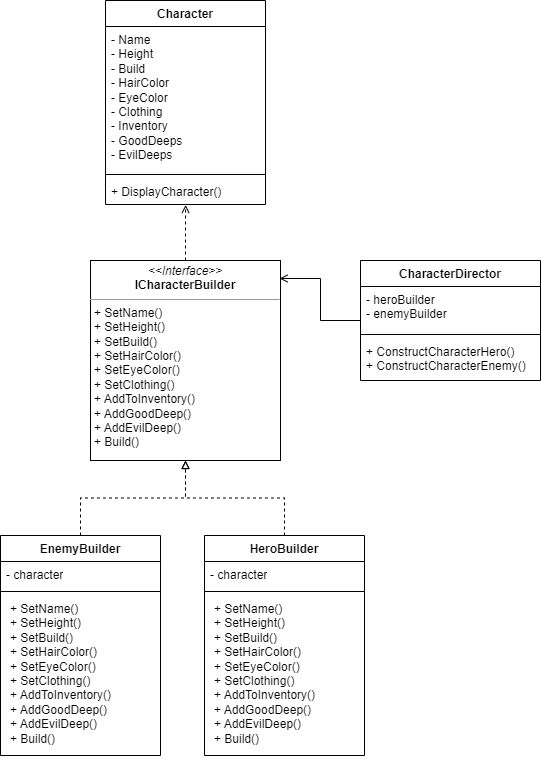

The diagram above was exported from draw.io. Its source (the exported page's mxGraphModel, read from the mxfile embedded in the PNG):
<mxGraphModel dx="1418" dy="828" grid="1" gridSize="10" guides="1" tooltips="1" connect="1" arrows="1" fold="1" page="1" pageScale="1" pageWidth="827" pageHeight="1169" math="0" shadow="0">
  <root>
    <mxCell id="0" />
    <mxCell id="1" parent="0" />
    <mxCell id="IQBL9FB2mjM1G1VfDTG1-1" value="&lt;p style=&quot;margin:0px;margin-top:4px;text-align:center;&quot;&gt;&lt;i&gt;&amp;lt;&amp;lt;Interface&amp;gt;&amp;gt;&lt;/i&gt;&lt;br&gt;&lt;b&gt;ICharacterBuilder&lt;/b&gt;&lt;/p&gt;&lt;hr size=&quot;1&quot;&gt;&lt;p style=&quot;margin:0px;margin-left:4px;&quot;&gt;+ SetName()&lt;/p&gt;&lt;p style=&quot;margin:0px;margin-left:4px;&quot;&gt;+ SetHeight()&lt;/p&gt;&lt;p style=&quot;margin:0px;margin-left:4px;&quot;&gt;+ SetBuild()&lt;/p&gt;&lt;p style=&quot;margin:0px;margin-left:4px;&quot;&gt;+ SetHairColor()&lt;/p&gt;&lt;p style=&quot;margin:0px;margin-left:4px;&quot;&gt;+ SetEyeColor()&lt;/p&gt;&lt;p style=&quot;margin:0px;margin-left:4px;&quot;&gt;+ SetClothing()&lt;/p&gt;&lt;p style=&quot;margin:0px;margin-left:4px;&quot;&gt;+ AddToInventory()&lt;/p&gt;&lt;p style=&quot;margin:0px;margin-left:4px;&quot;&gt;+ AddGoodDeep()&lt;/p&gt;&lt;p style=&quot;margin:0px;margin-left:4px;&quot;&gt;+ AddEvilDeep()&lt;/p&gt;&lt;p style=&quot;margin:0px;margin-left:4px;&quot;&gt;+ Build()&lt;/p&gt;" style="verticalAlign=top;align=left;overflow=fill;fontSize=12;fontFamily=Helvetica;html=1;whiteSpace=wrap;" parent="1" vertex="1">
      <mxGeometry x="300" y="310" width="190" height="200" as="geometry" />
    </mxCell>
    <mxCell id="IQBL9FB2mjM1G1VfDTG1-3" value="Character" style="swimlane;fontStyle=1;align=center;verticalAlign=top;childLayout=stackLayout;horizontal=1;startSize=26;horizontalStack=0;resizeParent=1;resizeParentMax=0;resizeLast=0;collapsible=1;marginBottom=0;whiteSpace=wrap;html=1;" parent="1" vertex="1">
      <mxGeometry x="315" y="50" width="160" height="204" as="geometry" />
    </mxCell>
    <mxCell id="IQBL9FB2mjM1G1VfDTG1-4" value="- Name&lt;br&gt;- Height&lt;br&gt;- Build&lt;br&gt;- HairColor&lt;br&gt;- EyeColor&lt;br&gt;- Clothing&lt;br&gt;- Inventory&lt;br&gt;- GoodDeeps&lt;br&gt;- EvilDeeps" style="text;strokeColor=none;fillColor=none;align=left;verticalAlign=top;spacingLeft=4;spacingRight=4;overflow=hidden;rotatable=0;points=[[0,0.5],[1,0.5]];portConstraint=eastwest;whiteSpace=wrap;html=1;" parent="IQBL9FB2mjM1G1VfDTG1-3" vertex="1">
      <mxGeometry y="26" width="160" height="144" as="geometry" />
    </mxCell>
    <mxCell id="IQBL9FB2mjM1G1VfDTG1-5" value="" style="line;strokeWidth=1;fillColor=none;align=left;verticalAlign=middle;spacingTop=-1;spacingLeft=3;spacingRight=3;rotatable=0;labelPosition=right;points=[];portConstraint=eastwest;strokeColor=inherit;" parent="IQBL9FB2mjM1G1VfDTG1-3" vertex="1">
      <mxGeometry y="170" width="160" height="8" as="geometry" />
    </mxCell>
    <mxCell id="IQBL9FB2mjM1G1VfDTG1-6" value="+ DisplayCharacter()" style="text;strokeColor=none;fillColor=none;align=left;verticalAlign=top;spacingLeft=4;spacingRight=4;overflow=hidden;rotatable=0;points=[[0,0.5],[1,0.5]];portConstraint=eastwest;whiteSpace=wrap;html=1;" parent="IQBL9FB2mjM1G1VfDTG1-3" vertex="1">
      <mxGeometry y="178" width="160" height="26" as="geometry" />
    </mxCell>
    <mxCell id="IQBL9FB2mjM1G1VfDTG1-20" style="edgeStyle=orthogonalEdgeStyle;rounded=0;orthogonalLoop=1;jettySize=auto;html=1;entryX=0.5;entryY=1;entryDx=0;entryDy=0;dashed=1;endArrow=block;endFill=0;" parent="1" source="IQBL9FB2mjM1G1VfDTG1-8" target="IQBL9FB2mjM1G1VfDTG1-1" edge="1">
      <mxGeometry relative="1" as="geometry" />
    </mxCell>
    <mxCell id="IQBL9FB2mjM1G1VfDTG1-8" value="HeroBuilder" style="swimlane;fontStyle=1;align=center;verticalAlign=top;childLayout=stackLayout;horizontal=1;startSize=26;horizontalStack=0;resizeParent=1;resizeParentMax=0;resizeLast=0;collapsible=1;marginBottom=0;whiteSpace=wrap;html=1;" parent="1" vertex="1">
      <mxGeometry x="414" y="585" width="160" height="220" as="geometry" />
    </mxCell>
    <mxCell id="IQBL9FB2mjM1G1VfDTG1-9" value="- character" style="text;strokeColor=none;fillColor=none;align=left;verticalAlign=top;spacingLeft=4;spacingRight=4;overflow=hidden;rotatable=0;points=[[0,0.5],[1,0.5]];portConstraint=eastwest;whiteSpace=wrap;html=1;" parent="IQBL9FB2mjM1G1VfDTG1-8" vertex="1">
      <mxGeometry y="26" width="160" height="26" as="geometry" />
    </mxCell>
    <mxCell id="IQBL9FB2mjM1G1VfDTG1-10" value="" style="line;strokeWidth=1;fillColor=none;align=left;verticalAlign=middle;spacingTop=-1;spacingLeft=3;spacingRight=3;rotatable=0;labelPosition=right;points=[];portConstraint=eastwest;strokeColor=inherit;" parent="IQBL9FB2mjM1G1VfDTG1-8" vertex="1">
      <mxGeometry y="52" width="160" height="8" as="geometry" />
    </mxCell>
    <mxCell id="IQBL9FB2mjM1G1VfDTG1-11" value="&lt;p style=&quot;border-color: var(--border-color); margin: 0px 0px 0px 4px;&quot;&gt;+ SetName()&lt;/p&gt;&lt;p style=&quot;border-color: var(--border-color); margin: 0px 0px 0px 4px;&quot;&gt;+ SetHeight()&lt;/p&gt;&lt;p style=&quot;border-color: var(--border-color); margin: 0px 0px 0px 4px;&quot;&gt;+ SetBuild()&lt;/p&gt;&lt;p style=&quot;border-color: var(--border-color); margin: 0px 0px 0px 4px;&quot;&gt;+ SetHairColor()&lt;/p&gt;&lt;p style=&quot;border-color: var(--border-color); margin: 0px 0px 0px 4px;&quot;&gt;+ SetEyeColor()&lt;/p&gt;&lt;p style=&quot;border-color: var(--border-color); margin: 0px 0px 0px 4px;&quot;&gt;+ SetClothing()&lt;/p&gt;&lt;p style=&quot;border-color: var(--border-color); margin: 0px 0px 0px 4px;&quot;&gt;+ AddToInventory()&lt;/p&gt;&lt;p style=&quot;border-color: var(--border-color); margin: 0px 0px 0px 4px;&quot;&gt;+ AddGoodDeep()&lt;/p&gt;&lt;p style=&quot;border-color: var(--border-color); margin: 0px 0px 0px 4px;&quot;&gt;+ AddEvilDeep()&lt;/p&gt;&lt;p style=&quot;border-color: var(--border-color); margin: 0px 0px 0px 4px;&quot;&gt;+ Build()&lt;/p&gt;" style="text;strokeColor=none;fillColor=none;align=left;verticalAlign=top;spacingLeft=4;spacingRight=4;overflow=hidden;rotatable=0;points=[[0,0.5],[1,0.5]];portConstraint=eastwest;whiteSpace=wrap;html=1;" parent="IQBL9FB2mjM1G1VfDTG1-8" vertex="1">
      <mxGeometry y="60" width="160" height="160" as="geometry" />
    </mxCell>
    <mxCell id="IQBL9FB2mjM1G1VfDTG1-22" style="edgeStyle=orthogonalEdgeStyle;rounded=0;orthogonalLoop=1;jettySize=auto;html=1;dashed=1;endArrow=block;endFill=0;" parent="1" source="IQBL9FB2mjM1G1VfDTG1-12" target="IQBL9FB2mjM1G1VfDTG1-1" edge="1">
      <mxGeometry relative="1" as="geometry" />
    </mxCell>
    <mxCell id="IQBL9FB2mjM1G1VfDTG1-12" value="EnemyBuilder" style="swimlane;fontStyle=1;align=center;verticalAlign=top;childLayout=stackLayout;horizontal=1;startSize=26;horizontalStack=0;resizeParent=1;resizeParentMax=0;resizeLast=0;collapsible=1;marginBottom=0;whiteSpace=wrap;html=1;" parent="1" vertex="1">
      <mxGeometry x="210" y="585" width="160" height="220" as="geometry" />
    </mxCell>
    <mxCell id="IQBL9FB2mjM1G1VfDTG1-13" value="- character" style="text;strokeColor=none;fillColor=none;align=left;verticalAlign=top;spacingLeft=4;spacingRight=4;overflow=hidden;rotatable=0;points=[[0,0.5],[1,0.5]];portConstraint=eastwest;whiteSpace=wrap;html=1;" parent="IQBL9FB2mjM1G1VfDTG1-12" vertex="1">
      <mxGeometry y="26" width="160" height="26" as="geometry" />
    </mxCell>
    <mxCell id="IQBL9FB2mjM1G1VfDTG1-14" value="" style="line;strokeWidth=1;fillColor=none;align=left;verticalAlign=middle;spacingTop=-1;spacingLeft=3;spacingRight=3;rotatable=0;labelPosition=right;points=[];portConstraint=eastwest;strokeColor=inherit;" parent="IQBL9FB2mjM1G1VfDTG1-12" vertex="1">
      <mxGeometry y="52" width="160" height="8" as="geometry" />
    </mxCell>
    <mxCell id="IQBL9FB2mjM1G1VfDTG1-15" value="&lt;p style=&quot;border-color: var(--border-color); margin: 0px 0px 0px 4px;&quot;&gt;+ SetName()&lt;/p&gt;&lt;p style=&quot;border-color: var(--border-color); margin: 0px 0px 0px 4px;&quot;&gt;+ SetHeight()&lt;/p&gt;&lt;p style=&quot;border-color: var(--border-color); margin: 0px 0px 0px 4px;&quot;&gt;+ SetBuild()&lt;/p&gt;&lt;p style=&quot;border-color: var(--border-color); margin: 0px 0px 0px 4px;&quot;&gt;+ SetHairColor()&lt;/p&gt;&lt;p style=&quot;border-color: var(--border-color); margin: 0px 0px 0px 4px;&quot;&gt;+ SetEyeColor()&lt;/p&gt;&lt;p style=&quot;border-color: var(--border-color); margin: 0px 0px 0px 4px;&quot;&gt;+ SetClothing()&lt;/p&gt;&lt;p style=&quot;border-color: var(--border-color); margin: 0px 0px 0px 4px;&quot;&gt;+ AddToInventory()&lt;/p&gt;&lt;p style=&quot;border-color: var(--border-color); margin: 0px 0px 0px 4px;&quot;&gt;+ AddGoodDeep()&lt;/p&gt;&lt;p style=&quot;border-color: var(--border-color); margin: 0px 0px 0px 4px;&quot;&gt;+ AddEvilDeep()&lt;/p&gt;&lt;p style=&quot;border-color: var(--border-color); margin: 0px 0px 0px 4px;&quot;&gt;+ Build()&lt;/p&gt;" style="text;strokeColor=none;fillColor=none;align=left;verticalAlign=top;spacingLeft=4;spacingRight=4;overflow=hidden;rotatable=0;points=[[0,0.5],[1,0.5]];portConstraint=eastwest;whiteSpace=wrap;html=1;" parent="IQBL9FB2mjM1G1VfDTG1-12" vertex="1">
      <mxGeometry y="60" width="160" height="160" as="geometry" />
    </mxCell>
    <mxCell id="IQBL9FB2mjM1G1VfDTG1-16" value="CharacterDirector" style="swimlane;fontStyle=1;align=center;verticalAlign=top;childLayout=stackLayout;horizontal=1;startSize=26;horizontalStack=0;resizeParent=1;resizeParentMax=0;resizeLast=0;collapsible=1;marginBottom=0;whiteSpace=wrap;html=1;" parent="1" vertex="1">
      <mxGeometry x="570" y="310" width="180" height="120" as="geometry" />
    </mxCell>
    <mxCell id="IQBL9FB2mjM1G1VfDTG1-17" value="- heroBuilder&lt;br&gt;-&amp;nbsp;enemyBuilder" style="text;strokeColor=none;fillColor=none;align=left;verticalAlign=top;spacingLeft=4;spacingRight=4;overflow=hidden;rotatable=0;points=[[0,0.5],[1,0.5]];portConstraint=eastwest;whiteSpace=wrap;html=1;" parent="IQBL9FB2mjM1G1VfDTG1-16" vertex="1">
      <mxGeometry y="26" width="180" height="44" as="geometry" />
    </mxCell>
    <mxCell id="IQBL9FB2mjM1G1VfDTG1-18" value="" style="line;strokeWidth=1;fillColor=none;align=left;verticalAlign=middle;spacingTop=-1;spacingLeft=3;spacingRight=3;rotatable=0;labelPosition=right;points=[];portConstraint=eastwest;strokeColor=inherit;" parent="IQBL9FB2mjM1G1VfDTG1-16" vertex="1">
      <mxGeometry y="70" width="180" height="8" as="geometry" />
    </mxCell>
    <mxCell id="IQBL9FB2mjM1G1VfDTG1-19" value="&lt;p style=&quot;border-color: var(--border-color); margin: 0px 0px 0px 4px;&quot;&gt;&lt;/p&gt;+ ConstructCharacterHero()&lt;br&gt;+ ConstructCharacterEnemy()" style="text;strokeColor=none;fillColor=none;align=left;verticalAlign=top;spacingLeft=4;spacingRight=4;overflow=hidden;rotatable=0;points=[[0,0.5],[1,0.5]];portConstraint=eastwest;whiteSpace=wrap;html=1;" parent="IQBL9FB2mjM1G1VfDTG1-16" vertex="1">
      <mxGeometry y="78" width="180" height="42" as="geometry" />
    </mxCell>
    <mxCell id="IQBL9FB2mjM1G1VfDTG1-23" style="edgeStyle=orthogonalEdgeStyle;rounded=0;orthogonalLoop=1;jettySize=auto;html=1;entryX=0.995;entryY=0.09;entryDx=0;entryDy=0;entryPerimeter=0;endArrow=open;endFill=0;" parent="1" source="IQBL9FB2mjM1G1VfDTG1-16" target="IQBL9FB2mjM1G1VfDTG1-1" edge="1">
      <mxGeometry relative="1" as="geometry" />
    </mxCell>
    <mxCell id="IQBL9FB2mjM1G1VfDTG1-24" style="edgeStyle=orthogonalEdgeStyle;rounded=0;orthogonalLoop=1;jettySize=auto;html=1;entryX=0.501;entryY=1.015;entryDx=0;entryDy=0;entryPerimeter=0;dashed=1;endArrow=open;endFill=0;" parent="1" source="IQBL9FB2mjM1G1VfDTG1-1" target="IQBL9FB2mjM1G1VfDTG1-6" edge="1">
      <mxGeometry relative="1" as="geometry">
        <Array as="points">
          <mxPoint x="395" y="270" />
          <mxPoint x="395" y="270" />
        </Array>
      </mxGeometry>
    </mxCell>
  </root>
</mxGraphModel>